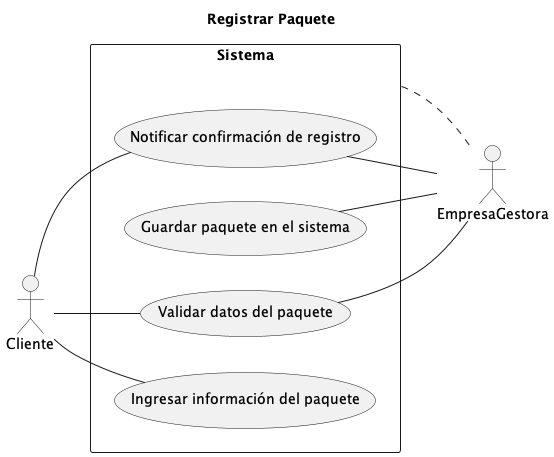

The diagram above was rendered by PlantUML. Its source (embedded in the PNG):
@startuml Diagrama Caso Uso 1

title Registrar Paquete

left to right direction
skinparam packageStyle rectangle

actor Cliente as c
actor EmpresaGestora as e

rectangle Sistema {
  usecase "Ingresar información del paquete" as UC1
  usecase "Validar datos del paquete" as UC2
  usecase "Guardar paquete en el sistema" as UC3
  usecase "Notificar confirmación de registro" as UC4
}

Sistema .. e

c -right- UC1
c -- UC2
e -left- UC2
e -left- UC3
e -left- UC4
c -- UC4

@enduml